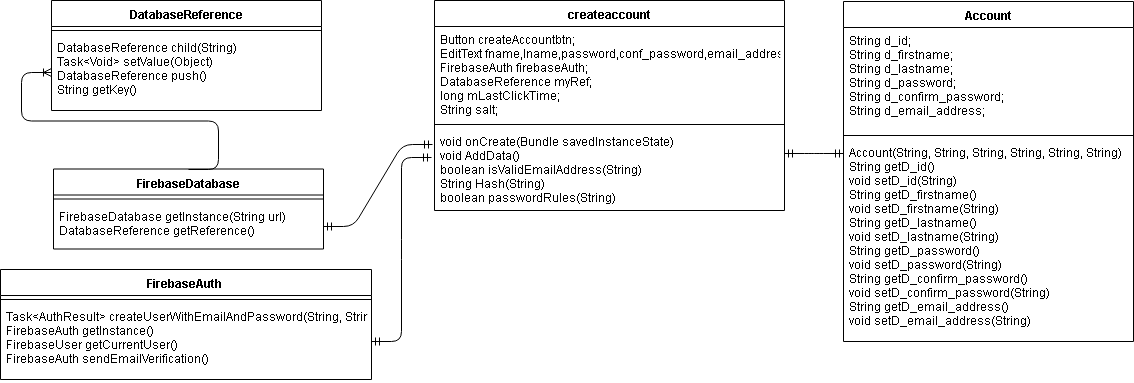

The diagram above was exported from draw.io. Its source (the exported page's mxGraphModel, read from the mxfile embedded in the PNG):
<mxGraphModel dx="1837" dy="549" grid="1" gridSize="10" guides="1" tooltips="1" connect="1" arrows="1" fold="1" page="1" pageScale="1" pageWidth="827" pageHeight="1169" math="0" shadow="0">
  <root>
    <mxCell id="0" />
    <mxCell id="1" parent="0" />
    <mxCell id="aERlC2kbtGFOyZ1zCEbO-1" value="createaccount" style="swimlane;fontStyle=1;align=center;verticalAlign=top;childLayout=stackLayout;horizontal=1;startSize=26;horizontalStack=0;resizeParent=1;resizeParentMax=0;resizeLast=0;collapsible=1;marginBottom=0;" parent="1" vertex="1">
      <mxGeometry x="70" y="40" width="350" height="210" as="geometry" />
    </mxCell>
    <mxCell id="aERlC2kbtGFOyZ1zCEbO-2" value="Button createAccountbtn;&#10;EditText fname,lname,password,conf_password,email_address;&#10;FirebaseAuth firebaseAuth;&#10;DatabaseReference myRef;&#10;long mLastClickTime;&#10;String salt;" style="text;strokeColor=none;fillColor=none;align=left;verticalAlign=top;spacingLeft=4;spacingRight=4;overflow=hidden;rotatable=0;points=[[0,0.5],[1,0.5]];portConstraint=eastwest;" parent="aERlC2kbtGFOyZ1zCEbO-1" vertex="1">
      <mxGeometry y="26" width="350" height="94" as="geometry" />
    </mxCell>
    <mxCell id="aERlC2kbtGFOyZ1zCEbO-3" value="" style="line;strokeWidth=1;fillColor=none;align=left;verticalAlign=middle;spacingTop=-1;spacingLeft=3;spacingRight=3;rotatable=0;labelPosition=right;points=[];portConstraint=eastwest;" parent="aERlC2kbtGFOyZ1zCEbO-1" vertex="1">
      <mxGeometry y="120" width="350" height="8" as="geometry" />
    </mxCell>
    <mxCell id="aERlC2kbtGFOyZ1zCEbO-4" value="void onCreate(Bundle savedInstanceState)&#10;void AddData()&#10;boolean isValidEmailAddress(String)&#10;String Hash(String)&#10;boolean passwordRules(String)&#10;&#10;" style="text;strokeColor=none;fillColor=none;align=left;verticalAlign=top;spacingLeft=4;spacingRight=4;overflow=hidden;rotatable=0;points=[[0,0.5],[1,0.5]];portConstraint=eastwest;" parent="aERlC2kbtGFOyZ1zCEbO-1" vertex="1">
      <mxGeometry y="128" width="350" height="82" as="geometry" />
    </mxCell>
    <mxCell id="aERlC2kbtGFOyZ1zCEbO-5" value="Account" style="swimlane;fontStyle=1;align=center;verticalAlign=top;childLayout=stackLayout;horizontal=1;startSize=26;horizontalStack=0;resizeParent=1;resizeParentMax=0;resizeLast=0;collapsible=1;marginBottom=0;" parent="1" vertex="1">
      <mxGeometry x="479" y="41" width="290" height="340" as="geometry" />
    </mxCell>
    <mxCell id="aERlC2kbtGFOyZ1zCEbO-6" value="String d_id;&#10;String d_firstname;&#10;String d_lastname;&#10;String d_password;&#10;String d_confirm_password;&#10;String d_email_address;" style="text;strokeColor=none;fillColor=none;align=left;verticalAlign=top;spacingLeft=4;spacingRight=4;overflow=hidden;rotatable=0;points=[[0,0.5],[1,0.5]];portConstraint=eastwest;" parent="aERlC2kbtGFOyZ1zCEbO-5" vertex="1">
      <mxGeometry y="26" width="290" height="104" as="geometry" />
    </mxCell>
    <mxCell id="aERlC2kbtGFOyZ1zCEbO-7" value="" style="line;strokeWidth=1;fillColor=none;align=left;verticalAlign=middle;spacingTop=-1;spacingLeft=3;spacingRight=3;rotatable=0;labelPosition=right;points=[];portConstraint=eastwest;" parent="aERlC2kbtGFOyZ1zCEbO-5" vertex="1">
      <mxGeometry y="130" width="290" height="8" as="geometry" />
    </mxCell>
    <mxCell id="aERlC2kbtGFOyZ1zCEbO-8" value="Account(String, String, String, String, String, String)&#10;String getD_id()&#10;void setD_id(String)&#10;String getD_firstname()&#10;void setD_firstname(String)&#10;String getD_lastname()&#10;void setD_lastname(String)&#10;String getD_password()&#10;void setD_password(String)&#10;String getD_confirm_password()&#10;void setD_confirm_password(String)&#10;String getD_email_address()&#10;void setD_email_address(String)" style="text;strokeColor=none;fillColor=none;align=left;verticalAlign=top;spacingLeft=4;spacingRight=4;overflow=hidden;rotatable=0;points=[[0,0.5],[1,0.5]];portConstraint=eastwest;" parent="aERlC2kbtGFOyZ1zCEbO-5" vertex="1">
      <mxGeometry y="138" width="290" height="202" as="geometry" />
    </mxCell>
    <mxCell id="aERlC2kbtGFOyZ1zCEbO-15" value="DatabaseReference" style="swimlane;fontStyle=1;align=center;verticalAlign=top;childLayout=stackLayout;horizontal=1;startSize=26;horizontalStack=0;resizeParent=1;resizeParentMax=0;resizeLast=0;collapsible=1;marginBottom=0;" parent="1" vertex="1">
      <mxGeometry x="-313" y="40" width="270" height="110" as="geometry" />
    </mxCell>
    <mxCell id="aERlC2kbtGFOyZ1zCEbO-16" value="" style="line;strokeWidth=1;fillColor=none;align=left;verticalAlign=middle;spacingTop=-1;spacingLeft=3;spacingRight=3;rotatable=0;labelPosition=right;points=[];portConstraint=eastwest;" parent="aERlC2kbtGFOyZ1zCEbO-15" vertex="1">
      <mxGeometry y="26" width="270" height="8" as="geometry" />
    </mxCell>
    <mxCell id="aERlC2kbtGFOyZ1zCEbO-17" value="DatabaseReference child(String)&#10;Task&lt;Void&gt; setValue(Object)&#10;DatabaseReference push()&#10;String getKey()" style="text;strokeColor=none;fillColor=none;align=left;verticalAlign=top;spacingLeft=4;spacingRight=4;overflow=hidden;rotatable=0;points=[[0,0.5],[1,0.5]];portConstraint=eastwest;" parent="aERlC2kbtGFOyZ1zCEbO-15" vertex="1">
      <mxGeometry y="34" width="270" height="76" as="geometry" />
    </mxCell>
    <mxCell id="aERlC2kbtGFOyZ1zCEbO-18" value="FirebaseDatabase" style="swimlane;fontStyle=1;align=center;verticalAlign=top;childLayout=stackLayout;horizontal=1;startSize=26;horizontalStack=0;resizeParent=1;resizeParentMax=0;resizeLast=0;collapsible=1;marginBottom=0;" parent="1" vertex="1">
      <mxGeometry x="-311" y="208.5" width="270" height="80" as="geometry" />
    </mxCell>
    <mxCell id="aERlC2kbtGFOyZ1zCEbO-19" value="" style="line;strokeWidth=1;fillColor=none;align=left;verticalAlign=middle;spacingTop=-1;spacingLeft=3;spacingRight=3;rotatable=0;labelPosition=right;points=[];portConstraint=eastwest;" parent="aERlC2kbtGFOyZ1zCEbO-18" vertex="1">
      <mxGeometry y="26" width="270" height="8" as="geometry" />
    </mxCell>
    <mxCell id="aERlC2kbtGFOyZ1zCEbO-20" value="FirebaseDatabase getInstance(String url)&#10;DatabaseReference getReference()" style="text;strokeColor=none;fillColor=none;align=left;verticalAlign=top;spacingLeft=4;spacingRight=4;overflow=hidden;rotatable=0;points=[[0,0.5],[1,0.5]];portConstraint=eastwest;" parent="aERlC2kbtGFOyZ1zCEbO-18" vertex="1">
      <mxGeometry y="34" width="270" height="46" as="geometry" />
    </mxCell>
    <mxCell id="aERlC2kbtGFOyZ1zCEbO-21" value="" style="edgeStyle=entityRelationEdgeStyle;fontSize=12;html=1;endArrow=ERoneToMany;entryX=0;entryY=0.5;entryDx=0;entryDy=0;exitX=0.5;exitY=0;exitDx=0;exitDy=0;" parent="1" source="aERlC2kbtGFOyZ1zCEbO-18" target="aERlC2kbtGFOyZ1zCEbO-17" edge="1">
      <mxGeometry width="100" height="100" relative="1" as="geometry">
        <mxPoint x="-143" y="176" as="sourcePoint" />
        <mxPoint x="6" y="269.5" as="targetPoint" />
      </mxGeometry>
    </mxCell>
    <mxCell id="aERlC2kbtGFOyZ1zCEbO-23" value="" style="edgeStyle=entityRelationEdgeStyle;fontSize=12;html=1;endArrow=ERmandOne;startArrow=ERmandOne;exitX=1;exitY=0.5;exitDx=0;exitDy=0;entryX=-0.006;entryY=0.193;entryDx=0;entryDy=0;entryPerimeter=0;" parent="1" source="aERlC2kbtGFOyZ1zCEbO-20" target="aERlC2kbtGFOyZ1zCEbO-4" edge="1">
      <mxGeometry width="100" height="100" relative="1" as="geometry">
        <mxPoint x="-30" y="279" as="sourcePoint" />
        <mxPoint x="70" y="179" as="targetPoint" />
      </mxGeometry>
    </mxCell>
    <mxCell id="aERlC2kbtGFOyZ1zCEbO-24" value="FirebaseAuth " style="swimlane;fontStyle=1;align=center;verticalAlign=top;childLayout=stackLayout;horizontal=1;startSize=26;horizontalStack=0;resizeParent=1;resizeParentMax=0;resizeLast=0;collapsible=1;marginBottom=0;" parent="1" vertex="1">
      <mxGeometry x="-364" y="309" width="371" height="110" as="geometry" />
    </mxCell>
    <mxCell id="aERlC2kbtGFOyZ1zCEbO-25" value="" style="line;strokeWidth=1;fillColor=none;align=left;verticalAlign=middle;spacingTop=-1;spacingLeft=3;spacingRight=3;rotatable=0;labelPosition=right;points=[];portConstraint=eastwest;" parent="aERlC2kbtGFOyZ1zCEbO-24" vertex="1">
      <mxGeometry y="26" width="371" height="8" as="geometry" />
    </mxCell>
    <mxCell id="aERlC2kbtGFOyZ1zCEbO-26" value="Task&lt;AuthResult&gt; createUserWithEmailAndPassword(String, String)&#10;FirebaseAuth getInstance()&#10;FirebaseUser getCurrentUser()&#10;FirebaseAuth sendEmailVerification()&#10;" style="text;strokeColor=none;fillColor=none;align=left;verticalAlign=top;spacingLeft=4;spacingRight=4;overflow=hidden;rotatable=0;points=[[0,0.5],[1,0.5]];portConstraint=eastwest;" parent="aERlC2kbtGFOyZ1zCEbO-24" vertex="1">
      <mxGeometry y="34" width="371" height="76" as="geometry" />
    </mxCell>
    <mxCell id="aERlC2kbtGFOyZ1zCEbO-29" value="" style="edgeStyle=entityRelationEdgeStyle;fontSize=12;html=1;endArrow=ERmandOne;startArrow=ERmandOne;exitX=1;exitY=0.5;exitDx=0;exitDy=0;entryX=-0.009;entryY=0.349;entryDx=0;entryDy=0;entryPerimeter=0;" parent="1" source="aERlC2kbtGFOyZ1zCEbO-26" target="aERlC2kbtGFOyZ1zCEbO-4" edge="1">
      <mxGeometry width="100" height="100" relative="1" as="geometry">
        <mxPoint x="70" y="400" as="sourcePoint" />
        <mxPoint x="170" y="300" as="targetPoint" />
      </mxGeometry>
    </mxCell>
    <mxCell id="aERlC2kbtGFOyZ1zCEbO-31" value="" style="edgeStyle=entityRelationEdgeStyle;fontSize=12;html=1;endArrow=ERmandOne;startArrow=ERmandOne;entryX=0;entryY=0.067;entryDx=0;entryDy=0;entryPerimeter=0;exitX=1;exitY=0.305;exitDx=0;exitDy=0;exitPerimeter=0;" parent="1" source="aERlC2kbtGFOyZ1zCEbO-4" target="aERlC2kbtGFOyZ1zCEbO-8" edge="1">
      <mxGeometry width="100" height="100" relative="1" as="geometry">
        <mxPoint x="390" y="400" as="sourcePoint" />
        <mxPoint x="490" y="300" as="targetPoint" />
      </mxGeometry>
    </mxCell>
  </root>
</mxGraphModel>